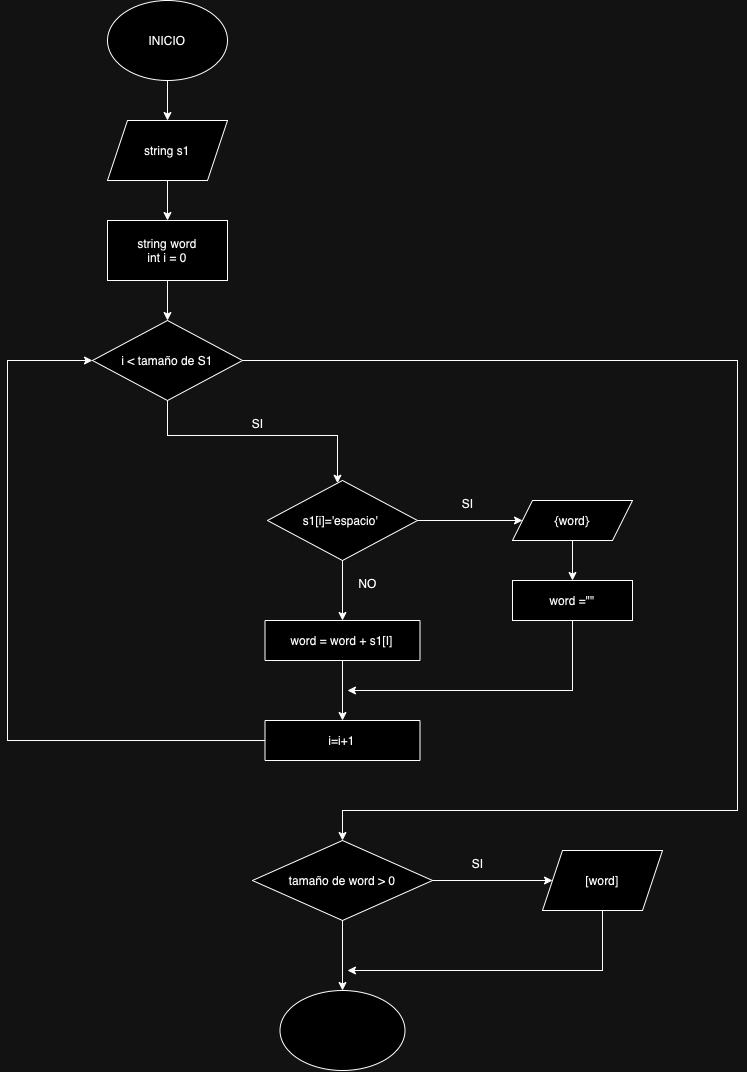

The diagram above was exported from draw.io. Its source (the exported page's mxGraphModel, read from the mxfile embedded in the PNG):
<mxGraphModel dx="1121" dy="909" grid="1" gridSize="10" guides="1" tooltips="1" connect="1" arrows="1" fold="1" page="1" pageScale="1" pageWidth="827" pageHeight="1169" math="0" shadow="0">
  <root>
    <mxCell id="0" />
    <mxCell id="1" parent="0" />
    <mxCell id="64nMsIgb8XhWrj7MjA50-3" value="" style="edgeStyle=orthogonalEdgeStyle;rounded=0;orthogonalLoop=1;jettySize=auto;html=1;" edge="1" parent="1" source="64nMsIgb8XhWrj7MjA50-1" target="64nMsIgb8XhWrj7MjA50-2">
      <mxGeometry relative="1" as="geometry" />
    </mxCell>
    <mxCell id="64nMsIgb8XhWrj7MjA50-1" value="INICIO" style="ellipse;whiteSpace=wrap;html=1;" vertex="1" parent="1">
      <mxGeometry x="120" y="80" width="120" height="80" as="geometry" />
    </mxCell>
    <mxCell id="64nMsIgb8XhWrj7MjA50-5" value="" style="edgeStyle=orthogonalEdgeStyle;rounded=0;orthogonalLoop=1;jettySize=auto;html=1;" edge="1" parent="1" source="64nMsIgb8XhWrj7MjA50-2" target="64nMsIgb8XhWrj7MjA50-4">
      <mxGeometry relative="1" as="geometry" />
    </mxCell>
    <mxCell id="64nMsIgb8XhWrj7MjA50-2" value="string s1" style="shape=parallelogram;perimeter=parallelogramPerimeter;whiteSpace=wrap;html=1;fixedSize=1;" vertex="1" parent="1">
      <mxGeometry x="120" y="200" width="120" height="60" as="geometry" />
    </mxCell>
    <mxCell id="64nMsIgb8XhWrj7MjA50-7" value="" style="edgeStyle=orthogonalEdgeStyle;rounded=0;orthogonalLoop=1;jettySize=auto;html=1;" edge="1" parent="1" source="64nMsIgb8XhWrj7MjA50-4" target="64nMsIgb8XhWrj7MjA50-6">
      <mxGeometry relative="1" as="geometry" />
    </mxCell>
    <mxCell id="64nMsIgb8XhWrj7MjA50-4" value="string word&lt;div&gt;int i = 0&lt;/div&gt;" style="whiteSpace=wrap;html=1;" vertex="1" parent="1">
      <mxGeometry x="120" y="300" width="120" height="60" as="geometry" />
    </mxCell>
    <mxCell id="64nMsIgb8XhWrj7MjA50-10" style="edgeStyle=orthogonalEdgeStyle;rounded=0;orthogonalLoop=1;jettySize=auto;html=1;" edge="1" parent="1" source="64nMsIgb8XhWrj7MjA50-6" target="64nMsIgb8XhWrj7MjA50-8">
      <mxGeometry relative="1" as="geometry">
        <mxPoint x="290" y="550" as="targetPoint" />
        <Array as="points">
          <mxPoint x="180" y="515" />
          <mxPoint x="350" y="515" />
        </Array>
      </mxGeometry>
    </mxCell>
    <mxCell id="64nMsIgb8XhWrj7MjA50-31" style="edgeStyle=orthogonalEdgeStyle;rounded=0;orthogonalLoop=1;jettySize=auto;html=1;entryX=0.5;entryY=0;entryDx=0;entryDy=0;" edge="1" parent="1" source="64nMsIgb8XhWrj7MjA50-6" target="64nMsIgb8XhWrj7MjA50-24">
      <mxGeometry relative="1" as="geometry">
        <mxPoint x="360" y="890" as="targetPoint" />
        <Array as="points">
          <mxPoint x="750" y="440" />
          <mxPoint x="750" y="890" />
          <mxPoint x="355" y="890" />
        </Array>
      </mxGeometry>
    </mxCell>
    <mxCell id="64nMsIgb8XhWrj7MjA50-6" value="i &amp;lt; tamaño de S1" style="rhombus;whiteSpace=wrap;html=1;" vertex="1" parent="1">
      <mxGeometry x="105" y="400" width="150" height="80" as="geometry" />
    </mxCell>
    <mxCell id="64nMsIgb8XhWrj7MjA50-13" value="" style="edgeStyle=orthogonalEdgeStyle;rounded=0;orthogonalLoop=1;jettySize=auto;html=1;" edge="1" parent="1" source="64nMsIgb8XhWrj7MjA50-8" target="64nMsIgb8XhWrj7MjA50-12">
      <mxGeometry relative="1" as="geometry" />
    </mxCell>
    <mxCell id="64nMsIgb8XhWrj7MjA50-15" value="" style="edgeStyle=orthogonalEdgeStyle;rounded=0;orthogonalLoop=1;jettySize=auto;html=1;" edge="1" parent="1" source="64nMsIgb8XhWrj7MjA50-8" target="64nMsIgb8XhWrj7MjA50-14">
      <mxGeometry relative="1" as="geometry" />
    </mxCell>
    <mxCell id="64nMsIgb8XhWrj7MjA50-8" value="s1[i]='espacio'&amp;nbsp;" style="rhombus;whiteSpace=wrap;html=1;" vertex="1" parent="1">
      <mxGeometry x="280" y="560" width="150" height="80" as="geometry" />
    </mxCell>
    <mxCell id="64nMsIgb8XhWrj7MjA50-11" value="SI" style="text;html=1;align=center;verticalAlign=middle;resizable=0;points=[];autosize=1;strokeColor=none;fillColor=none;" vertex="1" parent="1">
      <mxGeometry x="255" y="488" width="30" height="30" as="geometry" />
    </mxCell>
    <mxCell id="64nMsIgb8XhWrj7MjA50-18" value="" style="edgeStyle=orthogonalEdgeStyle;rounded=0;orthogonalLoop=1;jettySize=auto;html=1;" edge="1" parent="1" source="64nMsIgb8XhWrj7MjA50-12" target="64nMsIgb8XhWrj7MjA50-17">
      <mxGeometry relative="1" as="geometry" />
    </mxCell>
    <mxCell id="64nMsIgb8XhWrj7MjA50-12" value="{word}" style="shape=parallelogram;perimeter=parallelogramPerimeter;whiteSpace=wrap;html=1;fixedSize=1;" vertex="1" parent="1">
      <mxGeometry x="525" y="580" width="120" height="40" as="geometry" />
    </mxCell>
    <mxCell id="64nMsIgb8XhWrj7MjA50-19" value="" style="edgeStyle=orthogonalEdgeStyle;rounded=0;orthogonalLoop=1;jettySize=auto;html=1;" edge="1" parent="1" source="64nMsIgb8XhWrj7MjA50-14" target="64nMsIgb8XhWrj7MjA50-16">
      <mxGeometry relative="1" as="geometry" />
    </mxCell>
    <mxCell id="64nMsIgb8XhWrj7MjA50-14" value="word = word + s1[I]" style="whiteSpace=wrap;html=1;" vertex="1" parent="1">
      <mxGeometry x="277.5" y="700" width="155" height="40" as="geometry" />
    </mxCell>
    <mxCell id="64nMsIgb8XhWrj7MjA50-23" style="edgeStyle=orthogonalEdgeStyle;rounded=0;orthogonalLoop=1;jettySize=auto;html=1;entryX=0;entryY=0.5;entryDx=0;entryDy=0;" edge="1" parent="1" target="64nMsIgb8XhWrj7MjA50-6">
      <mxGeometry relative="1" as="geometry">
        <mxPoint x="90" y="400" as="targetPoint" />
        <mxPoint x="280" y="820" as="sourcePoint" />
        <Array as="points">
          <mxPoint x="20" y="820" />
          <mxPoint x="20" y="440" />
        </Array>
      </mxGeometry>
    </mxCell>
    <mxCell id="64nMsIgb8XhWrj7MjA50-16" value="i=i+1" style="whiteSpace=wrap;html=1;" vertex="1" parent="1">
      <mxGeometry x="277.5" y="800" width="155" height="40" as="geometry" />
    </mxCell>
    <mxCell id="64nMsIgb8XhWrj7MjA50-20" style="edgeStyle=orthogonalEdgeStyle;rounded=0;orthogonalLoop=1;jettySize=auto;html=1;" edge="1" parent="1" source="64nMsIgb8XhWrj7MjA50-17">
      <mxGeometry relative="1" as="geometry">
        <mxPoint x="360" y="770" as="targetPoint" />
        <Array as="points">
          <mxPoint x="585" y="770" />
        </Array>
      </mxGeometry>
    </mxCell>
    <mxCell id="64nMsIgb8XhWrj7MjA50-17" value="word =&quot;&quot;" style="whiteSpace=wrap;html=1;" vertex="1" parent="1">
      <mxGeometry x="525" y="660" width="120" height="40" as="geometry" />
    </mxCell>
    <mxCell id="64nMsIgb8XhWrj7MjA50-21" value="NO" style="text;html=1;align=center;verticalAlign=middle;resizable=0;points=[];autosize=1;strokeColor=none;fillColor=none;" vertex="1" parent="1">
      <mxGeometry x="360" y="648" width="40" height="30" as="geometry" />
    </mxCell>
    <mxCell id="64nMsIgb8XhWrj7MjA50-22" value="SI" style="text;html=1;align=center;verticalAlign=middle;resizable=0;points=[];autosize=1;strokeColor=none;fillColor=none;" vertex="1" parent="1">
      <mxGeometry x="465" y="568" width="30" height="30" as="geometry" />
    </mxCell>
    <mxCell id="64nMsIgb8XhWrj7MjA50-26" value="" style="edgeStyle=orthogonalEdgeStyle;rounded=0;orthogonalLoop=1;jettySize=auto;html=1;" edge="1" parent="1" source="64nMsIgb8XhWrj7MjA50-24" target="64nMsIgb8XhWrj7MjA50-25">
      <mxGeometry relative="1" as="geometry" />
    </mxCell>
    <mxCell id="64nMsIgb8XhWrj7MjA50-28" value="" style="edgeStyle=orthogonalEdgeStyle;rounded=0;orthogonalLoop=1;jettySize=auto;html=1;" edge="1" parent="1" source="64nMsIgb8XhWrj7MjA50-24" target="64nMsIgb8XhWrj7MjA50-27">
      <mxGeometry relative="1" as="geometry" />
    </mxCell>
    <mxCell id="64nMsIgb8XhWrj7MjA50-24" value="tamaño de word &amp;gt; 0" style="rhombus;whiteSpace=wrap;html=1;" vertex="1" parent="1">
      <mxGeometry x="265" y="920" width="180" height="80" as="geometry" />
    </mxCell>
    <mxCell id="64nMsIgb8XhWrj7MjA50-29" style="edgeStyle=orthogonalEdgeStyle;rounded=0;orthogonalLoop=1;jettySize=auto;html=1;" edge="1" parent="1" source="64nMsIgb8XhWrj7MjA50-25">
      <mxGeometry relative="1" as="geometry">
        <mxPoint x="360" y="1050" as="targetPoint" />
        <Array as="points">
          <mxPoint x="615" y="1050" />
        </Array>
      </mxGeometry>
    </mxCell>
    <mxCell id="64nMsIgb8XhWrj7MjA50-25" value="[word]" style="shape=parallelogram;perimeter=parallelogramPerimeter;whiteSpace=wrap;html=1;fixedSize=1;" vertex="1" parent="1">
      <mxGeometry x="555" y="930" width="120" height="60" as="geometry" />
    </mxCell>
    <mxCell id="64nMsIgb8XhWrj7MjA50-27" value="" style="ellipse;whiteSpace=wrap;html=1;" vertex="1" parent="1">
      <mxGeometry x="292.5" y="1070" width="125" height="80" as="geometry" />
    </mxCell>
    <mxCell id="64nMsIgb8XhWrj7MjA50-30" value="SI" style="text;html=1;align=center;verticalAlign=middle;resizable=0;points=[];autosize=1;strokeColor=none;fillColor=none;" vertex="1" parent="1">
      <mxGeometry x="475" y="928" width="30" height="30" as="geometry" />
    </mxCell>
  </root>
</mxGraphModel>